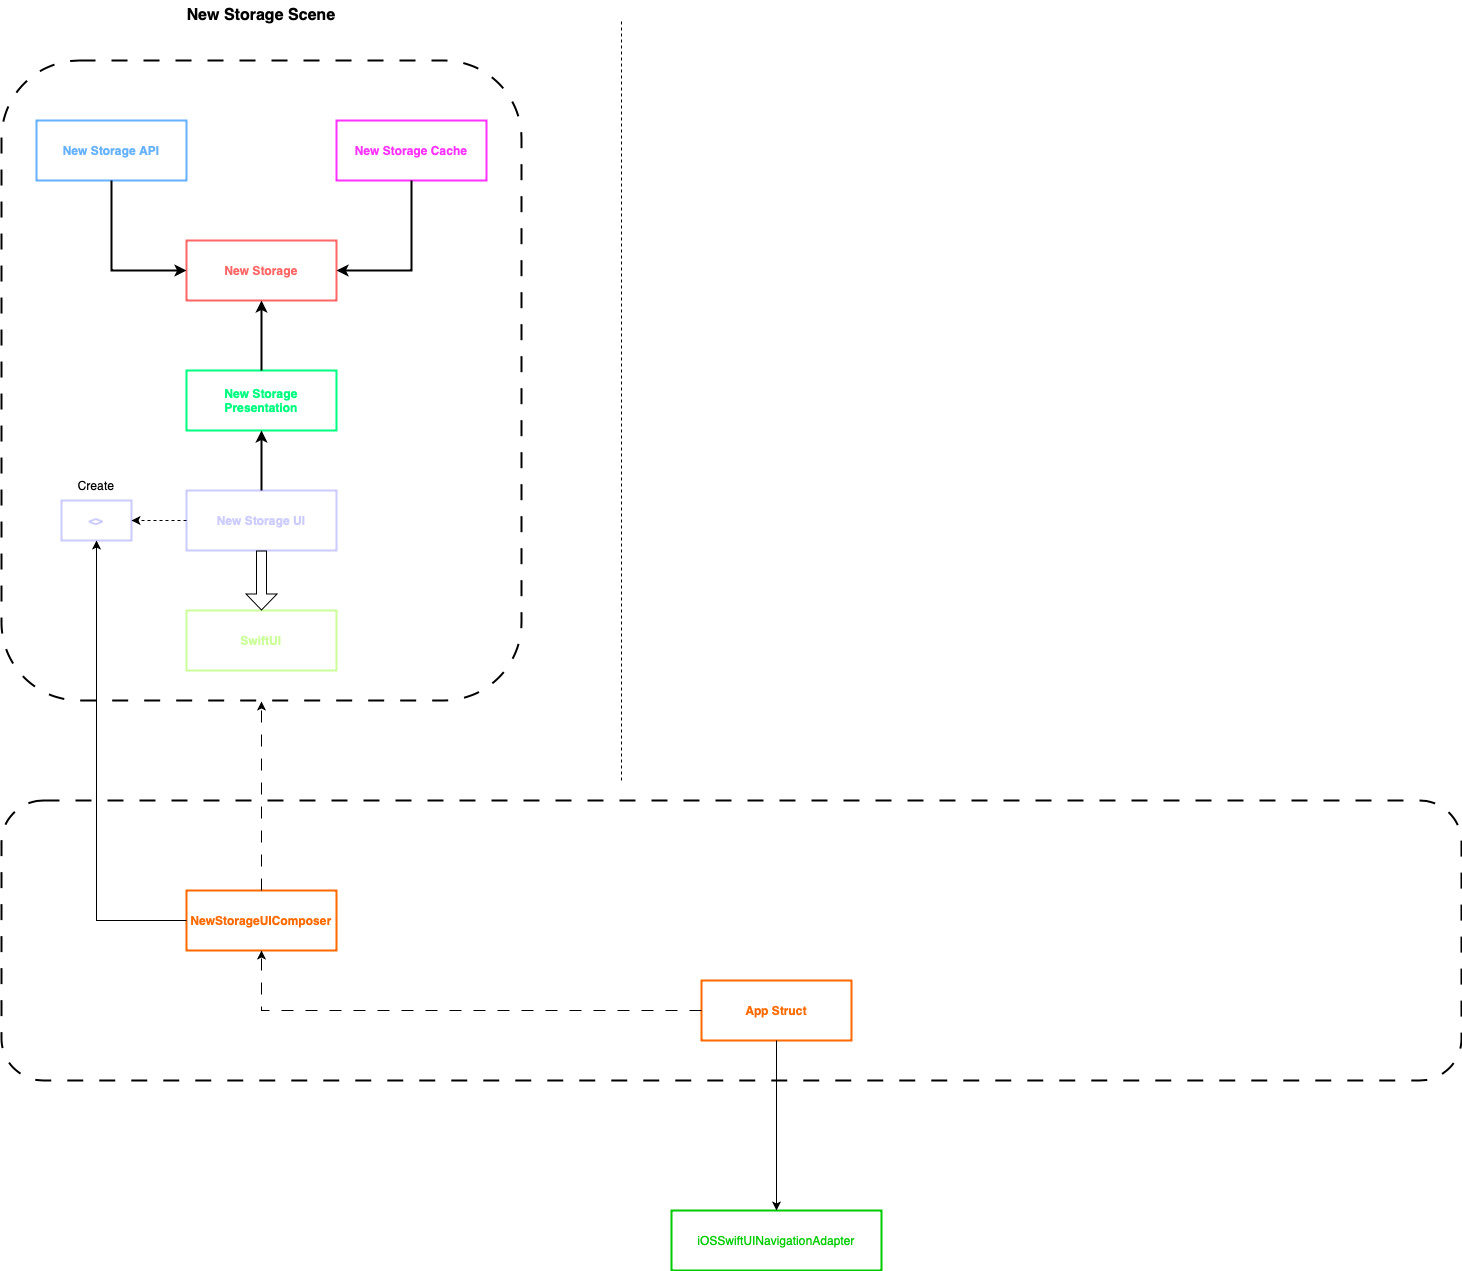

The diagram above was exported from draw.io. Its source (the exported page's mxGraphModel, read from the mxfile embedded in the PNG):
<mxGraphModel dx="1706" dy="1139" grid="1" gridSize="10" guides="1" tooltips="1" connect="1" arrows="1" fold="1" page="1" pageScale="1" pageWidth="850" pageHeight="1100" math="0" shadow="0">
  <root>
    <mxCell id="0" />
    <mxCell id="1" parent="0" />
    <mxCell id="GIRzsURSTr7CnDIPCqtV-2" value="" style="rounded=1;whiteSpace=wrap;html=1;fillStyle=hatch;fillColor=none;perimeterSpacing=1;dashed=1;dashPattern=8 8;strokeWidth=2;strokeColor=#000000;" vertex="1" parent="1">
      <mxGeometry x="60" y="80" width="520" height="640" as="geometry" />
    </mxCell>
    <mxCell id="GIRzsURSTr7CnDIPCqtV-3" value="&lt;font color=&quot;#66b2ff&quot;&gt;&lt;b&gt;New Storage API&lt;/b&gt;&lt;/font&gt;" style="rounded=0;whiteSpace=wrap;html=1;strokeColor=#66B2FF;fillColor=none;strokeWidth=2;" vertex="1" parent="1">
      <mxGeometry x="95" y="140" width="150" height="60" as="geometry" />
    </mxCell>
    <mxCell id="GIRzsURSTr7CnDIPCqtV-4" value="&lt;font color=&quot;#ff33ff&quot;&gt;&lt;b&gt;New Storage Cache&lt;/b&gt;&lt;/font&gt;" style="rounded=0;whiteSpace=wrap;html=1;strokeColor=#FF33FF;fillColor=none;strokeWidth=2;" vertex="1" parent="1">
      <mxGeometry x="395" y="140" width="150" height="60" as="geometry" />
    </mxCell>
    <mxCell id="GIRzsURSTr7CnDIPCqtV-5" value="&lt;font color=&quot;#ff6666&quot;&gt;&lt;b&gt;New Storage&lt;/b&gt;&lt;/font&gt;" style="rounded=0;whiteSpace=wrap;html=1;strokeColor=#FF6666;fillColor=none;strokeWidth=2;" vertex="1" parent="1">
      <mxGeometry x="245" y="260" width="150" height="60" as="geometry" />
    </mxCell>
    <mxCell id="GIRzsURSTr7CnDIPCqtV-11" style="edgeStyle=orthogonalEdgeStyle;rounded=0;orthogonalLoop=1;jettySize=auto;html=1;exitX=0.5;exitY=1;exitDx=0;exitDy=0;strokeColor=#000000;strokeWidth=2;entryX=0;entryY=0.5;entryDx=0;entryDy=0;" edge="1" parent="1" source="GIRzsURSTr7CnDIPCqtV-3" target="GIRzsURSTr7CnDIPCqtV-5">
      <mxGeometry relative="1" as="geometry" />
    </mxCell>
    <mxCell id="GIRzsURSTr7CnDIPCqtV-6" value="&lt;font color=&quot;#00ff80&quot;&gt;&lt;b&gt;New Storage Presentation&lt;/b&gt;&lt;/font&gt;" style="rounded=0;whiteSpace=wrap;html=1;strokeColor=#00FF80;fillColor=none;strokeWidth=2;" vertex="1" parent="1">
      <mxGeometry x="245" y="390" width="150" height="60" as="geometry" />
    </mxCell>
    <mxCell id="GIRzsURSTr7CnDIPCqtV-7" value="&lt;font color=&quot;#ccccff&quot;&gt;&lt;b&gt;New Storage UI&lt;/b&gt;&lt;/font&gt;" style="rounded=0;whiteSpace=wrap;html=1;strokeColor=#CCCCFF;fillColor=none;strokeWidth=2;" vertex="1" parent="1">
      <mxGeometry x="245" y="510" width="150" height="60" as="geometry" />
    </mxCell>
    <mxCell id="GIRzsURSTr7CnDIPCqtV-8" value="&lt;font color=&quot;#ccff99&quot;&gt;&lt;b&gt;SwiftUI&lt;/b&gt;&lt;/font&gt;" style="rounded=0;whiteSpace=wrap;html=1;strokeColor=#CCFF99;fillColor=none;strokeWidth=2;" vertex="1" parent="1">
      <mxGeometry x="245" y="630" width="150" height="60" as="geometry" />
    </mxCell>
    <mxCell id="GIRzsURSTr7CnDIPCqtV-12" style="edgeStyle=orthogonalEdgeStyle;rounded=0;orthogonalLoop=1;jettySize=auto;html=1;exitX=0.5;exitY=1;exitDx=0;exitDy=0;strokeColor=#000000;strokeWidth=2;entryX=1;entryY=0.5;entryDx=0;entryDy=0;" edge="1" parent="1" source="GIRzsURSTr7CnDIPCqtV-4" target="GIRzsURSTr7CnDIPCqtV-5">
      <mxGeometry relative="1" as="geometry">
        <mxPoint x="180" y="210" as="sourcePoint" />
        <mxPoint x="255" y="300" as="targetPoint" />
      </mxGeometry>
    </mxCell>
    <mxCell id="GIRzsURSTr7CnDIPCqtV-13" style="edgeStyle=orthogonalEdgeStyle;rounded=0;orthogonalLoop=1;jettySize=auto;html=1;exitX=0.5;exitY=0;exitDx=0;exitDy=0;strokeColor=#000000;strokeWidth=2;entryX=0.5;entryY=1;entryDx=0;entryDy=0;" edge="1" parent="1" source="GIRzsURSTr7CnDIPCqtV-6" target="GIRzsURSTr7CnDIPCqtV-5">
      <mxGeometry relative="1" as="geometry">
        <mxPoint x="180" y="210" as="sourcePoint" />
        <mxPoint x="255" y="300" as="targetPoint" />
      </mxGeometry>
    </mxCell>
    <mxCell id="GIRzsURSTr7CnDIPCqtV-14" style="edgeStyle=orthogonalEdgeStyle;rounded=0;orthogonalLoop=1;jettySize=auto;html=1;strokeColor=#000000;strokeWidth=2;entryX=0.5;entryY=1;entryDx=0;entryDy=0;" edge="1" parent="1" source="GIRzsURSTr7CnDIPCqtV-7" target="GIRzsURSTr7CnDIPCqtV-6">
      <mxGeometry relative="1" as="geometry">
        <mxPoint x="330" y="400" as="sourcePoint" />
        <mxPoint x="330" y="330" as="targetPoint" />
      </mxGeometry>
    </mxCell>
    <mxCell id="GIRzsURSTr7CnDIPCqtV-15" value="" style="shape=flexArrow;endArrow=classic;html=1;rounded=0;exitX=0.5;exitY=1;exitDx=0;exitDy=0;entryX=0.5;entryY=0;entryDx=0;entryDy=0;strokeColor=#000000;endSize=5;startSize=0;" edge="1" parent="1" source="GIRzsURSTr7CnDIPCqtV-7" target="GIRzsURSTr7CnDIPCqtV-8">
      <mxGeometry width="50" height="50" relative="1" as="geometry">
        <mxPoint x="400" y="410" as="sourcePoint" />
        <mxPoint x="450" y="360" as="targetPoint" />
      </mxGeometry>
    </mxCell>
    <mxCell id="GIRzsURSTr7CnDIPCqtV-16" value="" style="rounded=1;whiteSpace=wrap;html=1;fillStyle=hatch;fillColor=none;perimeterSpacing=1;dashed=1;dashPattern=8 8;strokeWidth=2;strokeColor=#000000;" vertex="1" parent="1">
      <mxGeometry x="60" y="820" width="1460" height="280" as="geometry" />
    </mxCell>
    <mxCell id="GIRzsURSTr7CnDIPCqtV-17" value="&lt;b&gt;&lt;font color=&quot;#ff6a00&quot;&gt;NewStorageUIComposer&lt;/font&gt;&lt;/b&gt;" style="rounded=0;whiteSpace=wrap;html=1;strokeColor=#FF6A00;fillColor=none;strokeWidth=2;" vertex="1" parent="1">
      <mxGeometry x="245" y="910" width="150" height="60" as="geometry" />
    </mxCell>
    <mxCell id="GIRzsURSTr7CnDIPCqtV-18" value="&lt;b&gt;&lt;font color=&quot;#ff6a00&quot;&gt;App Struct&lt;/font&gt;&lt;/b&gt;" style="rounded=0;whiteSpace=wrap;html=1;strokeColor=#FF6A00;fillColor=none;strokeWidth=2;" vertex="1" parent="1">
      <mxGeometry x="760" y="1000" width="150" height="60" as="geometry" />
    </mxCell>
    <mxCell id="GIRzsURSTr7CnDIPCqtV-19" value="&lt;font color=&quot;#00cc00&quot;&gt;iOSSwiftUINavigationAdapter&lt;/font&gt;" style="rounded=0;whiteSpace=wrap;html=1;strokeColor=#00CC00;fillColor=none;strokeWidth=2;" vertex="1" parent="1">
      <mxGeometry x="730" y="1230" width="210" height="60" as="geometry" />
    </mxCell>
    <mxCell id="GIRzsURSTr7CnDIPCqtV-20" value="" style="endArrow=classic;html=1;rounded=0;exitX=0.5;exitY=0;exitDx=0;exitDy=0;entryX=0.5;entryY=1;entryDx=0;entryDy=0;dashed=1;dashPattern=12 12;" edge="1" parent="1" source="GIRzsURSTr7CnDIPCqtV-17" target="GIRzsURSTr7CnDIPCqtV-2">
      <mxGeometry width="50" height="50" relative="1" as="geometry">
        <mxPoint x="700" y="1040" as="sourcePoint" />
        <mxPoint x="400" y="770" as="targetPoint" />
      </mxGeometry>
    </mxCell>
    <mxCell id="GIRzsURSTr7CnDIPCqtV-21" value="" style="endArrow=classic;html=1;rounded=0;exitX=0.5;exitY=1;exitDx=0;exitDy=0;entryX=0.5;entryY=0;entryDx=0;entryDy=0;" edge="1" parent="1" source="GIRzsURSTr7CnDIPCqtV-18" target="GIRzsURSTr7CnDIPCqtV-19">
      <mxGeometry width="50" height="50" relative="1" as="geometry">
        <mxPoint x="700" y="1040" as="sourcePoint" />
        <mxPoint x="750" y="990" as="targetPoint" />
      </mxGeometry>
    </mxCell>
    <mxCell id="GIRzsURSTr7CnDIPCqtV-22" value="" style="endArrow=classic;html=1;rounded=0;exitX=0;exitY=0.5;exitDx=0;exitDy=0;entryX=0.5;entryY=1;entryDx=0;entryDy=0;dashed=1;dashPattern=12 12;" edge="1" parent="1" source="GIRzsURSTr7CnDIPCqtV-18" target="GIRzsURSTr7CnDIPCqtV-17">
      <mxGeometry width="50" height="50" relative="1" as="geometry">
        <mxPoint x="610" y="889" as="sourcePoint" />
        <mxPoint x="610" y="700" as="targetPoint" />
        <Array as="points">
          <mxPoint x="320" y="1030" />
        </Array>
      </mxGeometry>
    </mxCell>
    <mxCell id="GIRzsURSTr7CnDIPCqtV-23" value="&lt;font color=&quot;#ccccff&quot;&gt;&lt;b&gt;&amp;lt;&amp;gt;&lt;/b&gt;&lt;/font&gt;" style="rounded=0;whiteSpace=wrap;html=1;strokeColor=#CCCCFF;fillColor=none;strokeWidth=2;" vertex="1" parent="1">
      <mxGeometry x="120" y="520" width="70" height="40" as="geometry" />
    </mxCell>
    <mxCell id="GIRzsURSTr7CnDIPCqtV-24" value="" style="endArrow=classic;html=1;rounded=0;exitX=0;exitY=0.5;exitDx=0;exitDy=0;entryX=0.5;entryY=1;entryDx=0;entryDy=0;" edge="1" parent="1" source="GIRzsURSTr7CnDIPCqtV-17" target="GIRzsURSTr7CnDIPCqtV-23">
      <mxGeometry width="50" height="50" relative="1" as="geometry">
        <mxPoint x="600" y="760" as="sourcePoint" />
        <mxPoint x="650" y="710" as="targetPoint" />
        <Array as="points">
          <mxPoint x="155" y="940" />
        </Array>
      </mxGeometry>
    </mxCell>
    <mxCell id="GIRzsURSTr7CnDIPCqtV-25" value="" style="endArrow=classic;html=1;rounded=0;exitX=0;exitY=0.5;exitDx=0;exitDy=0;entryX=1;entryY=0.5;entryDx=0;entryDy=0;dashed=1;" edge="1" parent="1" source="GIRzsURSTr7CnDIPCqtV-7" target="GIRzsURSTr7CnDIPCqtV-23">
      <mxGeometry width="50" height="50" relative="1" as="geometry">
        <mxPoint x="600" y="760" as="sourcePoint" />
        <mxPoint x="650" y="710" as="targetPoint" />
      </mxGeometry>
    </mxCell>
    <mxCell id="GIRzsURSTr7CnDIPCqtV-26" value="Create" style="text;html=1;strokeColor=none;fillColor=none;align=center;verticalAlign=middle;whiteSpace=wrap;rounded=0;" vertex="1" parent="1">
      <mxGeometry x="125" y="490" width="60" height="30" as="geometry" />
    </mxCell>
    <mxCell id="GIRzsURSTr7CnDIPCqtV-27" value="&lt;b&gt;&lt;font style=&quot;font-size: 16px;&quot;&gt;New Storage Scene&lt;/font&gt;&lt;/b&gt;" style="text;html=1;strokeColor=none;fillColor=none;align=center;verticalAlign=middle;whiteSpace=wrap;rounded=0;" vertex="1" parent="1">
      <mxGeometry x="205" y="20" width="230" height="30" as="geometry" />
    </mxCell>
    <mxCell id="GIRzsURSTr7CnDIPCqtV-28" value="" style="endArrow=none;dashed=1;html=1;rounded=0;" edge="1" parent="1">
      <mxGeometry width="50" height="50" relative="1" as="geometry">
        <mxPoint x="680" y="800" as="sourcePoint" />
        <mxPoint x="680" y="40" as="targetPoint" />
      </mxGeometry>
    </mxCell>
  </root>
</mxGraphModel>